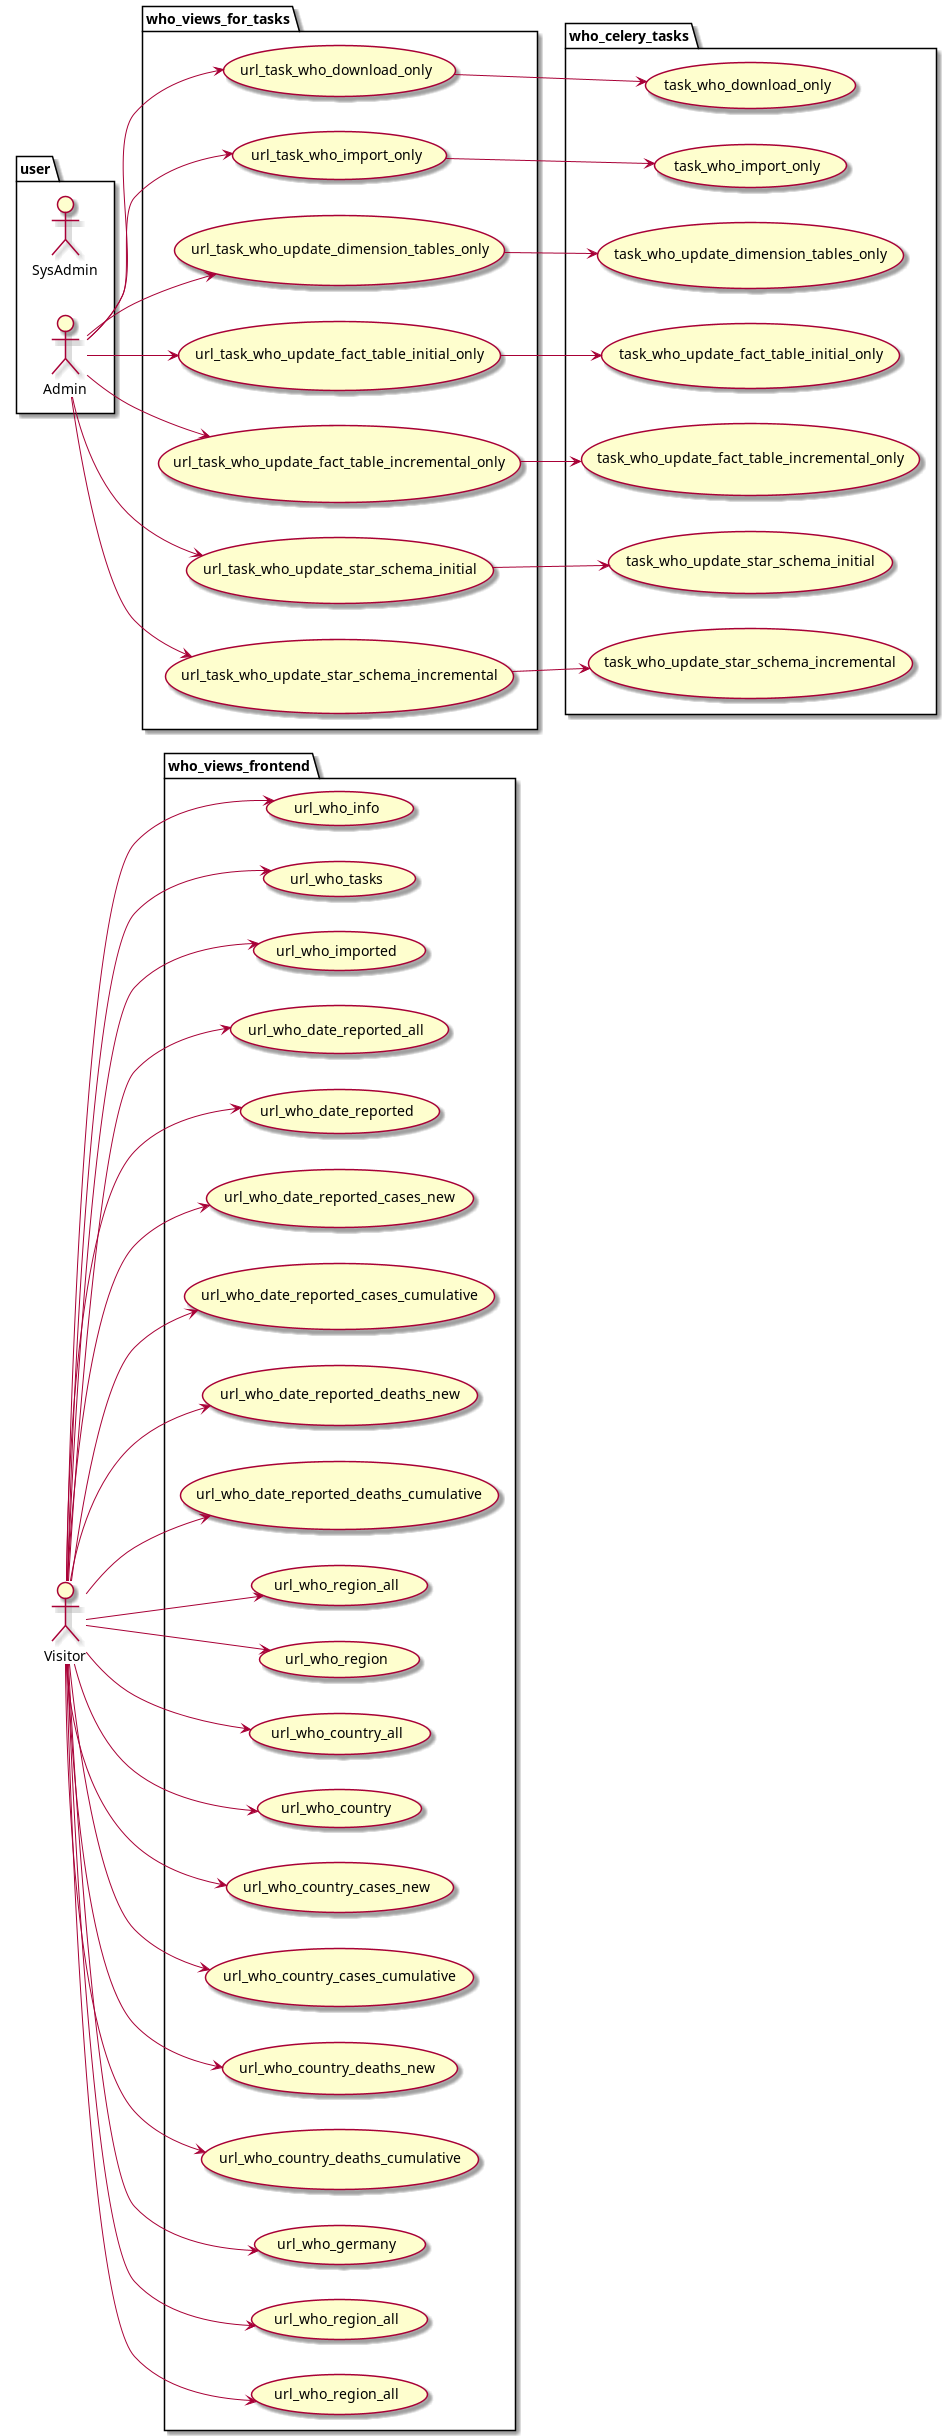

The diagram above was rendered by PlantUML. Its source (embedded in the PNG):
@startuml
left to right direction
actor Visitor as vu
package user {
  actor SysAdmin as su
  actor Admin as au
}
package who_views_frontend {
  usecase url_who_info as UC1
  usecase url_who_tasks as UC2
  usecase url_who_imported as UC3
  usecase url_who_date_reported_all as UC4
  usecase url_who_date_reported as UC5
  usecase url_who_date_reported_cases_new as UC6
  usecase url_who_date_reported_cases_cumulative as UC7
  usecase url_who_date_reported_deaths_new as UC8
  usecase url_who_date_reported_deaths_cumulative as UC9
  usecase url_who_region_all as UC10
  usecase url_who_region as UC11
  usecase url_who_country_all as UC12
  usecase url_who_country as UC13
  usecase url_who_country_cases_new as UC14
  usecase url_who_country_cases_cumulative as UC15
  usecase url_who_country_deaths_new as UC16
  usecase url_who_country_deaths_cumulative as UC17
  usecase url_who_germany as UC18
  usecase url_who_region_all as UC19
  usecase url_who_region_all as UC20
}
package who_views_for_tasks {
	usecase url_task_who_download_only as UC50
	usecase url_task_who_import_only as UC51
	usecase url_task_who_update_dimension_tables_only as UC52
	usecase url_task_who_update_fact_table_initial_only as UC53
	usecase url_task_who_update_fact_table_incremental_only as UC54
	usecase url_task_who_update_star_schema_initial as UC55
	usecase url_task_who_update_star_schema_incremental as UC56
}
package who_celery_tasks {
  usecase task_who_download_only as UC100
  usecase task_who_import_only as UC101
  usecase task_who_update_dimension_tables_only as UC102
  usecase task_who_update_fact_table_initial_only as UC103
  usecase task_who_update_fact_table_incremental_only as UC104
  usecase task_who_update_star_schema_initial as UC105
  usecase task_who_update_star_schema_incremental as UC106
}
vu --> UC1
vu --> UC2
vu --> UC3
vu --> UC4
vu --> UC5
vu --> UC6
vu --> UC7
vu --> UC8
vu --> UC9
vu --> UC10
vu --> UC11
vu --> UC12
vu --> UC13
vu --> UC14
vu --> UC15
vu --> UC16
vu --> UC17
vu --> UC18
vu --> UC19
vu --> UC20
au --> UC50
au --> UC51
au --> UC52
au --> UC53
au --> UC54
au --> UC55
au --> UC56
UC50 --> UC100
UC51 --> UC101
UC52 --> UC102
UC53 --> UC103
UC54 --> UC104
UC55 --> UC105
UC56 --> UC106
@enduml